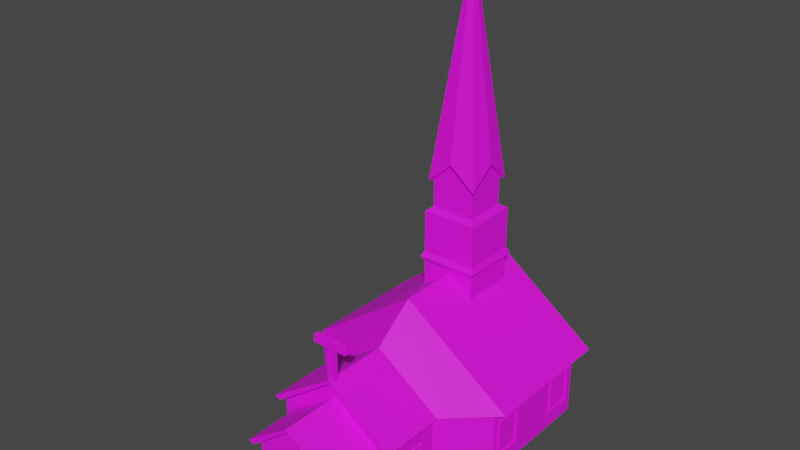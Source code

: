 # Source: church_bake.blend  (saved by Blender 3.0.42; exported with 4.5.12 LTS)
import bpy
from mathutils import Matrix  # noqa: F401  (used for matrix-valued properties, if any)

bpy.ops.wm.read_factory_settings(use_empty=True)
scene = bpy.context.scene
scene.name = 'Scene'

# ---- collections
col_collection = bpy.data.collections.new('Collection'); scene.collection.children.link(col_collection)

# ---- images (referenced by path relative to the original .blend; pixels are not part of the script)
import os
ASSET_DIR = os.environ.get("B2B_ASSET_DIR", "")  # directory of the original .blend (textures are referenced by path, not embedded)
HERE = os.path.dirname(os.path.abspath(__file__))  # packed textures are extracted next to this script under _unpacked/

def load_image(name, relpath, width, height, colorspace="sRGB"):
    """Load a texture the original file referenced (path relative to the .blend, or extracted next to this script)."""
    p = next((c for c in (os.path.join(HERE, relpath), os.path.join(ASSET_DIR, relpath)) if relpath and os.path.exists(c)), "")
    if p:
        img = bpy.data.images.load(p, check_existing=True)
        img.name = name
    else:  # same state as the original file: an image datablock whose file is absent (Cycles renders it pink)
        img = bpy.data.images.new(name, width, height)
        img.source = "FILE"
        img.filepath = "//" + (relpath or name)
    img.colorspace_settings.name = colorspace
    return img
img_untitled = load_image('Untitled', 'textures/Untitled.png', 1024, 1024, 'sRGB')

# ---- materials (node trees are filled in below, after node groups)
mat_texture = bpy.data.materials.new('TEXTURE')
mat_texture.use_transparent_shadow = False

# ---- material node trees
mat_texture.use_nodes = True; mat_texture.node_tree.nodes.clear()
_N = mat_texture.node_tree.nodes; _L = mat_texture.node_tree.links
n0 = _N.new('ShaderNodeOutputMaterial'); n0.name = 'Material Output'; n0.location = (502, 298)
n1 = _N.new('ShaderNodeBsdfPrincipled'); n1.name = 'Principled BSDF'; n1.location = (83, 406)
n1.distribution = 'GGX'
n1.subsurface_method = 'RANDOM_WALK_SKIN'
n1.inputs[2].default_value = 0.7
n1.inputs[3].default_value = 1.45
n1.inputs[27].default_value = (0.0, 0.0, 0.0, 1.0)
n1.inputs[28].default_value = 1.0
n2 = _N.new('ShaderNodeTexImage'); n2.name = 'Image Texture'; n2.location = (-380, 401)
n2.image = img_untitled
_L.new(n1.outputs[0], n0.inputs[0])
_L.new(n2.outputs[0], n1.inputs[0])
n0.is_active_output = True

# ---- world
world_world = bpy.data.worlds.new('World'); scene.world = world_world
world_world.use_nodes = True; world_world.node_tree.nodes.clear()
_N = world_world.node_tree.nodes; _L = world_world.node_tree.links
n0 = _N.new('ShaderNodeOutputWorld'); n0.name = 'World Output'; n0.location = (300, 300)
n1 = _N.new('ShaderNodeBackground'); n1.name = 'Background'; n1.location = (10, 300)
n1.inputs[0].default_value = (0.05088, 0.05088, 0.05088, 1.0)
_L.new(n1.outputs[0], n0.inputs[0])
n0.is_active_output = True
world_world.color = (0.05088, 0.05088, 0.05088)
world_world.use_sun_shadow = False
world_world.sun_shadow_jitter_overblur = 0.0

# ---- meshes
me_cube_006 = bpy.data.meshes.new('Cube.006')
me_cube_006.from_pydata([(-11.66, -7.5, -1.907e-06), (-11.66, -7.5, 8.229), (-11.66, 7.5, -1.907e-06), (-11.66, 7.5, 8.229), (11.66, -7.5, -1.907e-06), (11.66, -7.5, 8.229), (11.66, 7.5, -1.907e-06), (11.66, 7.5, 8.229), (-7.078, -12.09, -1.431e-06), (-7.078, -12.09, 8.229), (7.078, -12.09, 8.229), (7.078, -12.09, -1.431e-06), (0.0, -7.5, 16.84), (0.0, 7.5, 16.84), (0.0, -7.5, 13.29), (0.0, -12.09, 13.29), (4.355, -19.18, -1.431e-06), (-4.355, -19.18, 7.826), (4.355, -19.18, 7.826), (0.0, -19.18, 10.94), (-7.078, -19.18, -1.431e-06), (-7.078, -19.18, 8.229), (7.078, -19.18, 8.229), (7.078, -19.18, -1.431e-06), (0.0, -19.18, 13.29), (4.355, -25.48, 7.826), (-4.355, -25.48, 7.826), (-4.355, -25.48, 0.99), (4.355, -25.48, 0.99), (0.0, -25.48, 10.94), (-6.209, -26.83, 0.99), (6.209, -26.83, 0.99), (-4.355, -19.18, -1.431e-06), (-6.209, -26.83, -1.431e-06), (6.209, -26.83, -1.431e-06), (-11.66, -7.5, 7.07), (-9.384, 7.5, 6.616), (9.335, 7.5, 6.616), (11.66, -7.5, 7.07), (-7.078, -12.09, 6.109), (7.078, -12.09, 6.109), (-7.078, -19.18, 6.109), (7.078, -19.18, 6.109), (-4.355, -19.18, 6.207), (4.355, -19.18, 6.207), (-4.355, -25.48, 6.207), (4.355, -25.48, 6.207), (3.886, 7.5, -1.907e-06), (-3.886, 7.5, -1.907e-06), (-3.886, 7.5, 8.229), (3.886, 7.5, 8.229), (1.452, -25.48, 8.774), (-1.452, -25.48, 8.774), (-1.991, -25.48, 0.99), (1.991, -25.48, 0.99), (-2.07, -26.83, 0.99), (2.07, -26.83, 0.99), (-2.07, -26.83, -1.431e-06), (2.07, -26.83, -1.431e-06), (1.452, -25.48, 7.155), (-1.452, -25.48, 7.155), (-6.089, 7.5, 6.616), (6.16, 7.5, 6.616), (-9.384, 7.5, 2.445), (9.335, 7.5, 2.445), (11.66, -7.5, 1.204), (7.078, -12.09, 1.016), (7.078, -19.18, 0.99), (4.355, -19.18, 0.8908), (4.355, -25.48, 4.367), (-11.66, -7.5, 1.204), (-7.078, -12.09, 0.9497), (-7.078, -19.18, 0.99), (-4.355, -19.18, 0.8908), (-4.355, -25.48, 4.367), (-6.089, 7.5, 2.445), (6.16, 7.5, 2.445), (-1.991, -25.48, 5.004), (1.991, -25.48, 5.004), (-11.66, 2.5, -1.907e-06), (-11.66, -2.5, -1.907e-06), (-11.66, -2.5, 8.229), (-11.66, 2.5, 8.229), (11.66, -2.5, -1.907e-06), (11.66, 2.5, -1.907e-06), (11.66, 2.5, 8.229), (11.66, -2.5, 8.229), (0.0, 2.5, 16.84), (0.0, -2.5, 16.84), (11.66, 2.5, 7.07), (11.66, -2.5, 7.07), (-11.66, -2.5, 7.07), (-11.66, 2.5, 7.07), (-11.66, -2.5, 1.204), (-11.66, 2.5, 1.204), (11.66, 2.5, 1.204), (11.66, -2.5, 1.204), (11.66, -3.555, 2.123), (11.66, -3.555, 6.07), (11.66, -6.495, 6.07), (11.66, -6.495, 2.123), (-11.66, 3.547, 2.142), (-11.66, 3.547, 6.07), (-11.66, 6.339, 6.07), (-11.66, 6.339, 2.142), (-11.66, -6.465, 2.154), (-11.66, -6.465, 6.155), (-11.66, -3.511, 6.155), (-11.66, -3.511, 2.154), (11.66, 6.296, 2.123), (11.66, 6.296, 6.07), (11.66, 3.383, 6.07), (11.66, 3.383, 2.123), (7.078, -14.14, 1.89), (7.078, -14.14, 5.447), (7.078, -17.14, 5.447), (7.078, -17.14, 1.89), (3.886, 7.5, 7.949), (11.66, 7.5, 7.949), (-11.66, 7.5, 7.949), (-3.886, 7.5, 7.949), (-11.66, 7.5, 1.312), (11.66, 7.5, 1.312), (-3.886, 7.5, 1.312), (3.886, 7.5, 1.312), (11.48, 7.344, 0.08474), (0.0, -7.349, 16.72), (-10.03, 7.23, 7.431), (-10.03, 7.23, 1.63), (0.0, -2.5, 16.69), (11.38, 6.866, 1.418), (11.38, 6.866, 6.775), (4.02e-07, -25.48, 8.774), (4.02e-07, -25.48, 7.155), (4.02e-07, -25.48, 5.004), (-2.68e-07, 7.5, 7.949), (-2.68e-07, 7.5, 8.229), (-7.078, -14.14, 1.883), (-7.078, -14.14, 5.454), (-7.078, -17.14, 5.454), (-7.078, -17.14, 1.883), (4.355, -25.48, -1.431e-06), (1.991, -25.48, -1.431e-06), (-1.991, -25.48, -1.431e-06), (-4.355, -25.48, -1.431e-06), (7.078, -17.38, 1.589), (7.078, -17.38, 5.72), (7.078, -13.89, 5.72), (7.078, -13.89, 1.592), (7.302, -14.14, 5.447), (7.302, -14.14, 1.89), (7.302, -17.14, 1.89), (7.302, -17.14, 5.447), (7.302, -13.89, 5.72), (7.302, -17.38, 5.72), (7.302, -17.38, 1.589), (7.302, -13.89, 1.592), (-7.078, -13.85, 5.704), (-7.078, -13.85, 1.593), (-7.078, -17.43, 1.599), (-7.078, -17.43, 5.704), (-7.245, -14.14, 1.883), (-7.245, -14.14, 5.454), (-7.245, -17.14, 5.454), (-7.245, -17.14, 1.883), (-7.245, -13.85, 1.593), (-7.245, -17.43, 1.599), (-7.245, -17.43, 5.704), (-7.245, -13.85, 5.704), (11.66, -3.27, 1.875), (11.66, -3.27, 6.34), (11.66, -6.767, 6.34), (11.66, -6.767, 1.875), (11.87, -3.555, 6.07), (11.87, -3.555, 2.123), (11.87, -6.495, 2.123), (11.87, -6.495, 6.07), (11.87, -3.27, 6.34), (11.87, -6.767, 6.34), (11.87, -6.767, 1.875), (11.87, -3.27, 1.875), (11.66, 6.659, 1.878), (11.66, 6.659, 6.336), (11.66, 3.117, 6.336), (11.66, 3.117, 1.846), (11.87, 6.296, 6.07), (11.87, 6.296, 2.123), (11.87, 3.383, 2.123), (11.87, 3.383, 6.07), (11.87, 6.659, 6.336), (11.87, 3.117, 6.336), (11.87, 3.117, 1.846), (11.87, 6.659, 1.878), (-11.66, -6.697, 1.942), (-11.66, -6.697, 6.36), (-11.66, -3.285, 6.36), (-11.66, -3.285, 1.942), (-11.66, 3.316, 1.935), (-11.66, 3.316, 6.275), (-11.66, 6.595, 6.275), (-11.66, 6.595, 1.959), (-11.87, 3.547, 6.07), (-11.87, 3.547, 2.142), (-11.87, 6.339, 2.142), (-11.87, 6.339, 6.07), (-11.87, 3.316, 6.275), (-11.87, 6.595, 6.275), (-11.87, 6.595, 1.959), (-11.87, -6.465, 2.154), (-11.87, -6.465, 6.155), (-11.87, -3.511, 2.154), (-11.87, -3.511, 6.155), (-11.87, -6.697, 6.36), (-11.87, -3.285, 6.36), (-11.87, -3.285, 1.942), (-11.87, -6.697, 1.942), (-11.87, 3.316, 1.935), (9.66, 7.5, 7.004), (5.841, 7.5, 7.004), (9.66, 7.5, 2.085), (5.841, 7.5, 2.085), (-5.704, 7.5, 6.99), (-9.782, 7.5, 6.99), (-9.782, 7.5, 2.105), (-5.704, 7.5, 2.105), (-9.384, 7.713, 6.616), (-6.089, 7.713, 6.616), (-9.384, 7.713, 2.445), (-6.089, 7.713, 2.445), (-5.704, 7.713, 6.99), (-5.704, 7.713, 2.105), (-9.782, 7.713, 6.99), (-9.782, 7.713, 2.105), (6.16, 7.713, 6.616), (9.335, 7.713, 6.616), (9.335, 7.713, 2.445), (6.16, 7.713, 2.445), (9.66, 7.713, 7.004), (9.66, 7.713, 2.085), (5.841, 7.713, 7.004), (5.841, 7.713, 2.085), (-12.88, 9.073, 7.901), (-12.92, -7.417, 8.03), (12.92, -7.417, 8.03), (12.88, 9.073, 7.901), (0.0, -7.5, 17.26), (0.0, 9.073, 17.26), (-7.82, -12.32, 8.148), (7.82, -12.32, 8.148), (0.0, -12.32, 13.54), (-7.82, -20.03, 8.148), (7.82, -20.03, 8.148), (0.0, -20.03, 13.54), (-12.16, 9.069, 7.668), (-12.26, -7.124, 7.807), (12.26, -7.124, 7.807), (12.16, 9.069, 7.668), (0.0, -7.015, 16.93), (0.0, 9.066, 16.84), (-7.157, -12.04, 7.926), (7.157, -12.04, 7.926), (0.0, -11.87, 13.2), (-7.112, -20.03, 7.908), (7.112, -20.03, 7.908), (0.0, -20.03, 13.12), (2.5, -0.1579, 27.71), (-2.5, -0.1579, 27.71), (2.5, 4.842, 27.71), (-2.5, 4.842, 27.71), (2.5, 2.342, 30.27), (-2.5, 2.342, 30.27), (-2.5, -0.1579, 24.6), (-2.5, 4.842, 24.6), (2.5, -0.1579, 24.6), (2.5, 4.842, 24.6), (0.0, -0.1579, 30.27), (0.0, 4.842, 30.27), (-3.37, 5.901, 23.88), (-3.37, -0.5194, 23.88), (3.05, 5.901, 23.88), (3.05, -0.5194, 23.88), (-3.37, 5.901, 18.98), (-3.37, -0.5194, 18.98), (3.05, 5.901, 18.98), (3.05, -0.5194, 18.98), (-3.37, 5.901, 17.74), (-3.37, -0.5194, 17.74), (3.05, 5.901, 17.74), (3.05, -0.5194, 17.74), (-3.722, -0.8715, 18.31), (3.402, -0.8715, 18.31), (3.402, 6.253, 18.31), (-3.722, 6.253, 18.31), (-3.37, 5.901, 2.024), (-3.37, -0.5194, 2.024), (3.05, 5.901, 2.024), (3.05, -0.5194, 2.024), (3.05, 4.103, 23.25), (3.05, 1.278, 23.25), (3.05, 1.278, 19.61), (3.05, 4.103, 19.61), (-3.37, 1.278, 23.25), (-3.37, 4.103, 23.25), (-3.37, 4.103, 19.61), (-3.37, 1.278, 19.61), (1.278, -0.5194, 23.25), (-1.598, -0.5194, 23.25), (-1.598, -0.5194, 19.61), (1.278, -0.5194, 19.61), (-1.598, 5.901, 23.25), (1.278, 5.901, 23.25), (1.278, 5.901, 19.61), (-1.598, 5.901, 19.61), (-2.5, 1.334, 24.86), (-2.5, 1.334, 27.45), (-2.5, 3.35, 27.45), (-2.5, 3.35, 24.86), (-1.008, 4.842, 24.86), (-1.008, 4.842, 27.45), (1.008, 4.842, 27.45), (1.008, 4.842, 24.86), (2.5, 3.35, 24.86), (2.5, 3.35, 27.45), (2.5, 1.334, 27.45), (2.5, 1.334, 24.86), (1.008, -0.1579, 24.86), (1.008, -0.1579, 27.45), (-1.008, -0.1579, 27.45), (-1.008, -0.1579, 24.86), (0.0, 2.342, 30.27), (2.5, -0.1579, 27.71), (-2.5, -0.1579, 27.71), (2.5, 4.842, 27.71), (-2.5, 4.842, 27.71), (2.5, 2.342, 30.27), (-2.5, 2.342, 30.27), (0.0, -0.1579, 30.27), (0.0, 4.842, 30.27), (1.293e-08, 2.342, 53.09), (-3.091, 2.342, 30.32), (-2.938, -0.5092, 27.77), (2.938, -0.5092, 27.77), (3.091, 2.342, 30.32), (-2.938, 5.193, 27.77), (2.938, 5.193, 27.77), (3.565e-10, 5.367, 30.33), (3.565e-10, -0.6832, 30.33), (-0.4821, -19.62, 13.17), (-0.4821, -19.62, 18.99), (-0.4821, -18.95, 13.17), (-0.4821, -18.95, 18.99), (0.3188, -19.62, 13.17), (0.3188, -19.62, 18.99), (0.3188, -18.95, 13.17), (0.3188, -18.95, 18.99), (-0.4821, -19.62, 17.07), (-0.4821, -19.62, 17.9), (-0.4821, -18.95, 17.9), (-0.4821, -18.95, 17.07), (0.3188, -18.95, 17.9), (0.3188, -18.95, 17.07), (0.3188, -19.62, 17.9), (0.3188, -19.62, 17.07), (-2.19, -19.62, 17.07), (-2.19, -19.62, 17.9), (-2.19, -18.95, 17.9), (-2.19, -18.95, 17.07), (2.027, -18.95, 17.9), (2.027, -18.95, 17.07), (2.027, -19.62, 17.9), (2.027, -19.62, 17.07), (-5.463, -17.33, 7.201), (5.463, -17.33, 7.201), (0.0, -17.33, 11.11), (5.463, -26.18, 7.201), (-5.463, -26.18, 7.201), (0.0, -26.18, 11.11), (-4.746, -17.33, 6.967), (4.746, -17.33, 6.967), (0.0, -17.33, 10.69), (4.746, -26.18, 6.967), (-4.746, -26.18, 6.967), (0.0, -26.18, 10.69)], [(129, 126), (131, 130), (127, 128)], [(92, 82, 3, 119), (90, 86, 5, 38), (38, 5, 10, 40), (117, 50, 7, 118), (70, 0, 8, 71), (81, 1, 12, 88), (85, 7, 13, 87), (13, 136, 49, 3), (10, 15, 24, 22), (71, 8, 20, 72), (1, 9, 15, 14), (10, 5, 14, 15), (73, 27, 74), (40, 10, 22, 42), (15, 9, 21, 24), (43, 17, 21, 41), (68, 28, 141, 16), (17, 19, 24, 21), (19, 18, 22, 24), (29, 132, 51, 25), (59, 46, 25, 51), (44, 18, 25, 46), (68, 28, 31, 67), (67, 31, 34, 23), (27, 73, 72, 30), (53, 27, 30, 55), (55, 30, 33, 57), (30, 72, 20, 33), (68, 44, 46, 69), (78, 69, 46, 59), (18, 44, 42, 22), (73, 43, 41, 72), (17, 43, 45, 26), (9, 39, 41, 21), (1, 35, 39, 9), (65, 38, 40, 66), (74, 77, 60, 45), (134, 78, 59, 133), (31, 56, 58, 34), (54, 53, 55, 56), (28, 54, 56, 31), (45, 60, 52, 26), (119, 3, 49, 120), (135, 136, 50, 117), (27, 53, 77, 74), (2, 121, 123, 48), (79, 94, 121, 2), (83, 96, 65, 4), (4, 65, 66, 11), (47, 124, 122, 6), (11, 66, 67, 23), (54, 28, 69, 78), (68, 69, 28), (44, 68, 67, 42), (43, 73, 74, 45), (35, 70, 71, 39), (6, 122, 95, 84), (84, 95, 96, 83), (0, 70, 93, 80), (80, 93, 94, 79), (93, 91, 92, 94), (95, 89, 90, 96), (5, 86, 88, 12), (86, 85, 87, 88), (3, 82, 87, 13), (82, 81, 88, 87), (118, 7, 85, 89), (89, 85, 86, 90), (35, 1, 81, 91), (91, 81, 82, 92), (98, 97, 174, 173), (99, 98, 173, 176), (171, 172, 179, 178), (169, 170, 177, 180), (200, 197, 216, 207), (104, 103, 204, 203), (196, 193, 215, 214), (107, 106, 209, 211), (103, 102, 201, 204), (105, 108, 210, 208), (101, 104, 203, 202), (106, 105, 208, 209), (110, 109, 186, 185), (111, 110, 185, 188), (183, 184, 191, 190), (181, 182, 189, 192), (147, 146, 154, 153), (145, 148, 156, 155), (113, 116, 151, 150), (116, 115, 152, 151), (137, 138, 162, 161), (140, 137, 161, 164), (159, 160, 167, 166), (157, 158, 165, 168), (217, 218, 117, 118), (221, 222, 119, 120), (222, 223, 121, 119), (219, 217, 118, 122), (224, 221, 120, 123), (218, 220, 124, 117), (223, 224, 123, 121), (220, 219, 122, 124), (120, 49, 136, 135), (77, 134, 133, 60), (7, 50, 136, 13), (14, 5, 12, 1), (60, 133, 59, 51, 132, 52), (19, 17, 26, 29), (19, 29, 25, 18), (132, 29, 26, 52), (16, 23, 67, 68), (54, 142, 141, 28), (144, 27, 53, 143), (73, 27, 144, 32), (20, 32, 73, 72), (16, 141, 142, 143, 144, 32), (8, 11, 23, 16, 32, 20), (11, 8, 0, 4), (80, 79, 2, 48, 47, 6, 84, 83, 4, 0), (20, 32, 144, 33), (33, 144, 143, 57), (143, 53, 54, 142), (58, 142, 141, 34), (34, 141, 16, 23), (77, 53, 54, 78, 134), (117, 124, 47, 48, 123, 120, 135), (56, 55, 57, 58), (142, 58, 57, 143), (40, 42, 146, 147), (42, 67, 145, 146), (67, 66, 148, 145), (113, 114, 115, 116), (66, 40, 147, 148), (156, 153, 149, 150), (153, 154, 152, 149), (154, 155, 151, 152), (155, 156, 150, 151), (115, 114, 149, 152), (114, 113, 150, 149), (146, 145, 155, 154), (148, 147, 153, 156), (138, 137, 140, 139), (41, 39, 157, 160), (72, 41, 160, 159), (71, 72, 159, 158), (39, 71, 158, 157), (168, 165, 161, 162), (165, 166, 164, 161), (166, 167, 163, 164), (167, 168, 162, 163), (158, 159, 166, 165), (160, 157, 168, 167), (139, 140, 164, 163), (138, 139, 163, 162), (101, 102, 103, 104), (105, 106, 107, 108), (97, 98, 99, 100), (109, 110, 111, 112), (65, 96, 169, 172), (38, 65, 172, 171), (90, 38, 171, 170), (96, 90, 170, 169), (180, 177, 173, 174), (177, 178, 176, 173), (178, 179, 175, 176), (179, 180, 174, 175), (170, 171, 178, 177), (100, 99, 176, 175), (172, 169, 180, 179), (97, 100, 175, 174), (95, 122, 181, 184), (89, 95, 184, 183), (118, 89, 183, 182), (122, 118, 182, 181), (192, 189, 185, 186), (189, 190, 188, 185), (190, 191, 187, 188), (191, 192, 186, 187), (182, 183, 190, 189), (112, 111, 188, 187), (184, 181, 192, 191), (109, 112, 187, 186), (93, 70, 193, 196), (91, 93, 196, 195), (35, 91, 195, 194), (70, 35, 194, 193), (121, 94, 197, 200), (119, 121, 200, 199), (92, 119, 199, 198), (94, 92, 198, 197), (216, 205, 201, 202), (205, 206, 204, 201), (206, 207, 203, 204), (207, 216, 202, 203), (215, 212, 209, 208), (212, 213, 211, 209), (213, 214, 210, 211), (214, 215, 208, 210), (108, 107, 211, 210), (195, 196, 214, 213), (199, 200, 207, 206), (194, 195, 213, 212), (198, 199, 206, 205), (193, 194, 212, 215), (197, 198, 205, 216), (102, 101, 202, 201), (37, 62, 233, 234), (220, 218, 239, 240), (218, 217, 237, 239), (64, 37, 234, 235), (223, 222, 231, 232), (63, 75, 228, 227), (61, 36, 225, 226), (221, 224, 230, 229), (37, 64, 76, 62), (61, 75, 63, 36), (227, 228, 230, 232), (228, 226, 229, 230), (225, 227, 232, 231), (226, 225, 231, 229), (75, 61, 226, 228), (224, 223, 232, 230), (36, 63, 227, 225), (222, 221, 229, 231), (236, 235, 238, 240), (233, 236, 240, 239), (235, 234, 237, 238), (234, 233, 239, 237), (217, 219, 238, 237), (76, 64, 235, 236), (219, 220, 240, 238), (62, 76, 236, 233), (241, 242, 245, 246), (243, 244, 246, 245), (248, 243, 245, 249), (245, 242, 247, 249), (248, 249, 252, 251), (249, 247, 250, 252), (253, 258, 257, 254), (255, 257, 258, 256), (260, 261, 257, 255), (257, 261, 259, 254), (260, 263, 264, 261), (261, 264, 262, 259), (246, 244, 256, 258), (241, 246, 258, 253), (244, 243, 255, 256), (242, 241, 253, 254), (243, 248, 260, 255), (247, 242, 254, 259), (252, 250, 262, 264), (251, 252, 264, 263), (248, 251, 263, 260), (250, 247, 259, 262), (268, 266, 270), (329, 276, 268), (265, 267, 269), (272, 274, 279, 277), (267, 268, 276), (267, 276, 329), (266, 265, 275), (271, 272, 277, 278), (274, 273, 280, 279), (273, 271, 278, 280), (290, 289, 286, 288), (288, 286, 294, 296), (292, 291, 287, 285), (291, 290, 288, 287), (289, 292, 285, 286), (282, 281, 292, 289), (283, 284, 290, 291), (281, 283, 291, 292), (284, 282, 289, 290), (293, 295, 296, 294), (285, 287, 295, 293), (287, 288, 296, 295), (286, 285, 293, 294), (279, 280, 298, 297), (280, 284, 299, 298), (284, 283, 300, 299), (283, 279, 297, 300), (278, 277, 302, 301), (277, 281, 303, 302), (281, 282, 304, 303), (282, 278, 301, 304), (280, 278, 306, 305), (278, 282, 307, 306), (282, 284, 308, 307), (284, 280, 305, 308), (277, 279, 310, 309), (279, 283, 311, 310), (283, 281, 312, 311), (281, 277, 309, 312), (297, 298, 299, 300), (301, 302, 303, 304), (305, 306, 307, 308), (309, 310, 311, 312), (271, 266, 314, 313), (266, 268, 315, 314), (268, 272, 316, 315), (272, 271, 313, 316), (272, 268, 318, 317), (268, 267, 319, 318), (267, 274, 320, 319), (274, 272, 317, 320), (274, 267, 322, 321), (267, 265, 323, 322), (265, 273, 324, 323), (273, 274, 321, 324), (273, 265, 326, 325), (265, 266, 327, 326), (266, 271, 328, 327), (271, 273, 325, 328), (313, 314, 315, 316), (317, 318, 319, 320), (321, 322, 323, 324), (325, 326, 327, 328), (329, 270, 266), (329, 275, 265), (269, 329, 265), (269, 267, 329), (270, 329, 268), (275, 329, 266), (338, 333, 337), (332, 338, 337), (338, 331, 335), (338, 330, 336), (334, 330, 338), (334, 338, 332), (335, 333, 338), (336, 331, 338), (338, 345, 343), (344, 345, 338), (338, 339, 340), (338, 346, 341), (342, 338, 341), (342, 344, 338), (339, 338, 343), (346, 338, 340), (336, 330, 341, 346), (331, 336, 346, 340), (334, 332, 344, 342), (330, 334, 342, 341), (337, 333, 343, 345), (332, 337, 345, 344), (333, 335, 339, 343), (335, 331, 340, 339), (356, 348, 350, 357), (357, 350, 354, 359), (359, 354, 352, 361), (361, 352, 348, 356), (349, 353, 351, 347), (354, 350, 348, 352), (351, 362, 355, 347), (362, 361, 356, 355), (353, 360, 362, 351), (359, 361, 369, 367), (349, 358, 360, 353), (358, 357, 359, 360), (347, 355, 358, 349), (356, 357, 365, 364), (368, 367, 369, 370), (363, 364, 365, 366), (361, 362, 370, 369), (360, 359, 367, 368), (358, 355, 363, 366), (357, 358, 366, 365), (355, 356, 364, 363), (362, 360, 368, 370), (373, 371, 375, 376), (372, 373, 376, 374), (379, 382, 381, 377), (378, 380, 382, 379), (376, 375, 381, 382), (374, 376, 382, 380), (375, 371, 377, 381), (372, 374, 380, 378), (371, 373, 379, 377), (373, 372, 378, 379)])
_k = set([(241, 242), (241, 246), (242, 247), (247, 250), (250, 252)])
me_cube_006.attributes.new('sharp_edge', 'BOOLEAN', 'EDGE').data.foreach_set('value', [ (min(e.vertices), max(e.vertices)) in _k for e in me_cube_006.edges])
_uv = me_cube_006.uv_layers.new(name='UVMap')
_uv.uv.foreach_set('vector', [0.9417, 0.7112, 0.9535, 0.711, 0.9563, 0.7632, 0.9534, 0.7634, 0.9454, 0.106, 0.9571, 0.1063, 0.9548, 0.1574, 0.943, 0.1569, 0.7214, 0.8157, 0.7327, 0.8158, 0.7321, 0.8786, 0.7118, 0.8788, 0.7219, 0.08196, 0.7191, 0.08194, 0.719, 0.002601, 0.7219, 0.002595, 0.8843, 0.2962, 0.8726, 0.2965, 0.8714, 0.2337, 0.8807, 0.2337, 0.6651, 0.3195, 0.7124, 0.3195, 0.7124, 0.4565, 0.6651, 0.4565, 0.6179, 0.5935, 0.5706, 0.5935, 0.5706, 0.4565, 0.6179, 0.4565, 0.6345, 0.1195, 0.7186, 0.1193, 0.7188, 0.1564, 0.7198, 0.2347, 0.7658, 0.5218, 0.7658, 0.4395, 0.8328, 0.4395, 0.8328, 0.5218, 0.8807, 0.2337, 0.8714, 0.2337, 0.8725, 0.1626, 0.8824, 0.1627, 0.7176, 0.3195, 0.7658, 0.3573, 0.7658, 0.4395, 0.7224, 0.4395, 0.7658, 0.5218, 0.7176, 0.5595, 0.7224, 0.4395, 0.7658, 0.4395, 0.8662, 0.2349, 0.8067, 0.2339, 0.8067, 0.202, 0.7118, 0.8788, 0.7321, 0.8786, 0.7327, 0.9451, 0.7128, 0.9453, 0.7658, 0.4395, 0.7658, 0.3573, 0.8328, 0.3573, 0.8328, 0.4395, 0.1107, 0.7868, 0.1107, 0.7715, 0.1364, 0.7677, 0.1364, 0.7877, 0.2398, 0.6588, 0.2388, 0.5992, 0.2482, 0.5992, 0.2482, 0.6588, 0.1107, 0.7715, 0.06949, 0.7421, 0.06949, 0.7199, 0.1364, 0.7677, 0.06949, 0.7421, 0.02833, 0.7715, 0.002595, 0.7677, 0.06949, 0.7199, 0.4468, 0.8673, 0.4468, 0.8878, 0.4331, 0.8878, 0.4057, 0.8967, 0.4331, 0.9031, 0.4057, 0.912, 0.4057, 0.8967, 0.4331, 0.8878, 0.8662, 0.05284, 0.8662, 0.06814, 0.8067, 0.06814, 0.8067, 0.05284, 0.2285, 0.6876, 0.1772, 0.7267, 0.1617, 0.7149, 0.2116, 0.6654, 0.2116, 0.6654, 0.1617, 0.7149, 0.1522, 0.7118, 0.203, 0.6571, 0.1812, 0.8184, 0.2285, 0.847, 0.2161, 0.8675, 0.1687, 0.8301, 0.1807, 0.7947, 0.1812, 0.8184, 0.1687, 0.8301, 0.1671, 0.7961, 0.1671, 0.7961, 0.1687, 0.8301, 0.1612, 0.8344, 0.1565, 0.7969, 0.1687, 0.8301, 0.2161, 0.8675, 0.211, 0.8739, 0.1612, 0.8344, 0.8662, 0.002595, 0.8662, 0.05284, 0.8067, 0.05284, 0.8067, 0.03545, 0.428, 0.9234, 0.4057, 0.9294, 0.4057, 0.912, 0.4331, 0.9031, 0.02833, 0.7715, 0.02833, 0.7868, 0.002595, 0.7877, 0.002595, 0.7677, 0.1107, 0.837, 0.1107, 0.7868, 0.1364, 0.7877, 0.1364, 0.8361, 0.8662, 0.1693, 0.8662, 0.1846, 0.8067, 0.1846, 0.8067, 0.1693, 0.9508, 0.2321, 0.9307, 0.232, 0.9322, 0.1658, 0.952, 0.1661, 0.952, 0.2944, 0.9408, 0.2946, 0.9307, 0.232, 0.9508, 0.2321, 0.6642, 0.8147, 0.7214, 0.8157, 0.7118, 0.8788, 0.662, 0.878, 0.488, 0.9294, 0.4656, 0.9234, 0.4606, 0.9031, 0.488, 0.912, 0.4468, 0.9234, 0.428, 0.9234, 0.4331, 0.9031, 0.4468, 0.9031, 0.1617, 0.7149, 0.1642, 0.7528, 0.1541, 0.7534, 0.1522, 0.7118, 0.1787, 0.7528, 0.1807, 0.7947, 0.1671, 0.7961, 0.1642, 0.7528, 0.1772, 0.7267, 0.1787, 0.7528, 0.1642, 0.7528, 0.1617, 0.7149, 0.488, 0.912, 0.4606, 0.9031, 0.4606, 0.8878, 0.488, 0.8967, 0.7226, 0.2347, 0.7198, 0.2347, 0.7188, 0.1564, 0.7215, 0.1564, 0.7213, 0.1193, 0.7186, 0.1193, 0.7191, 0.08194, 0.7219, 0.08196, 0.488, 0.9614, 0.4656, 0.9614, 0.4656, 0.9234, 0.488, 0.9294, 0.8015, 0.2284, 0.7893, 0.2296, 0.7825, 0.157, 0.7948, 0.1565, 0.8747, 0.7108, 0.8867, 0.7109, 0.8864, 0.7608, 0.8734, 0.7605, 0.8772, 0.1065, 0.8887, 0.1062, 0.8904, 0.1525, 0.8792, 0.153, 0.6524, 0.8146, 0.6642, 0.8147, 0.662, 0.878, 0.6519, 0.8781, 0.7952, 0.08372, 0.7829, 0.08315, 0.7893, 0.01066, 0.8015, 0.01172, 0.6519, 0.8781, 0.662, 0.878, 0.6632, 0.9492, 0.6532, 0.9493, 0.428, 0.9614, 0.4057, 0.9614, 0.4057, 0.9294, 0.428, 0.9234, 0.8662, 0.002595, 0.8067, 0.03545, 0.8067, 0.003532, 0.02833, 0.7868, 0.02833, 0.837, 0.002595, 0.8361, 0.002595, 0.7877, 0.8662, 0.1846, 0.8662, 0.2349, 0.8067, 0.202, 0.8067, 0.1846, 0.9408, 0.2946, 0.8843, 0.2962, 0.8807, 0.2337, 0.9307, 0.232, 0.8714, 0.006381, 0.8848, 0.005187, 0.888, 0.05685, 0.8758, 0.05752, 0.8758, 0.05752, 0.888, 0.05685, 0.8887, 0.1062, 0.8772, 0.1065, 0.8728, 0.6084, 0.8856, 0.608, 0.887, 0.6617, 0.8747, 0.6618, 0.8747, 0.6618, 0.887, 0.6617, 0.8867, 0.7109, 0.8747, 0.7108, 0.887, 0.6617, 0.9422, 0.6619, 0.9417, 0.7112, 0.8867, 0.7109, 0.888, 0.05685, 0.945, 0.05618, 0.9454, 0.106, 0.8887, 0.1062, 0.7124, 0.5935, 0.6651, 0.5935, 0.6651, 0.4565, 0.7124, 0.4565, 0.6651, 0.5935, 0.6179, 0.5935, 0.6179, 0.4565, 0.6651, 0.4565, 0.5706, 0.3195, 0.6179, 0.3195, 0.6179, 0.4565, 0.5706, 0.4565, 0.6179, 0.3195, 0.6651, 0.3195, 0.6651, 0.4565, 0.6179, 0.4565, 0.9541, 0.002595, 0.9571, 0.0026, 0.957, 0.05607, 0.945, 0.05618, 0.945, 0.05618, 0.957, 0.05607, 0.9571, 0.1063, 0.9454, 0.106, 0.9452, 0.6136, 0.9563, 0.6143, 0.9535, 0.6622, 0.9422, 0.6619, 0.9422, 0.6619, 0.9535, 0.6622, 0.9535, 0.711, 0.9417, 0.7112, 0.931, 0.1209, 0.9019, 0.1187, 0.8998, 0.117, 0.9327, 0.1189, 0.9301, 0.1435, 0.931, 0.1209, 0.9327, 0.1189, 0.9322, 0.1451, 0.937, 0.1499, 0.8955, 0.1472, 0.8973, 0.145, 0.9345, 0.148, 0.8949, 0.1127, 0.9379, 0.1135, 0.9359, 0.1158, 0.8973, 0.1146, 0.8929, 0.7529, 0.8925, 0.7176, 0.8952, 0.7195, 0.8948, 0.7504, 0.8986, 0.7461, 0.9288, 0.7474, 0.931, 0.749, 0.8969, 0.7482, 0.8937, 0.6543, 0.8934, 0.6168, 0.8961, 0.6188, 0.8956, 0.6519, 0.9308, 0.6501, 0.932, 0.6265, 0.9338, 0.6244, 0.9329, 0.6519, 0.9288, 0.7474, 0.9297, 0.725, 0.9314, 0.7229, 0.931, 0.749, 0.9008, 0.6235, 0.8995, 0.6476, 0.8977, 0.6496, 0.8986, 0.6218, 0.8992, 0.7236, 0.8986, 0.7461, 0.8969, 0.7482, 0.897, 0.7219, 0.932, 0.6265, 0.9008, 0.6235, 0.8986, 0.6218, 0.9338, 0.6244, 0.9304, 0.02086, 0.8991, 0.01955, 0.8967, 0.01785, 0.932, 0.01871, 0.931, 0.04493, 0.9304, 0.02086, 0.932, 0.01871, 0.9334, 0.04661, 0.9381, 0.05038, 0.8931, 0.05158, 0.895, 0.04903, 0.9354, 0.04858, 0.891, 0.01274, 0.9372, 0.01187, 0.9353, 0.01446, 0.8938, 0.0146, 0.7085, 0.895, 0.7094, 0.9303, 0.7067, 0.9284, 0.7066, 0.8975, 0.6686, 0.9314, 0.6674, 0.8946, 0.6701, 0.8965, 0.6705, 0.9288, 0.6751, 0.9008, 0.6756, 0.9237, 0.6739, 0.9259, 0.6728, 0.8992, 0.6756, 0.9237, 0.7025, 0.9249, 0.7048, 0.9266, 0.6739, 0.9259, 0.8937, 0.2099, 0.9221, 0.2122, 0.9239, 0.2136, 0.8923, 0.2115, 0.8939, 0.1853, 0.8937, 0.2099, 0.8923, 0.2115, 0.8921, 0.1839, 0.8875, 0.1792, 0.9281, 0.1812, 0.9266, 0.1831, 0.8895, 0.1807, 0.9277, 0.2173, 0.8873, 0.2167, 0.8888, 0.2148, 0.9257, 0.2158, 0.7311, 0.02311, 0.7303, 0.06418, 0.7219, 0.08196, 0.7219, 0.002595, 0.7301, 0.1725, 0.7318, 0.2156, 0.7226, 0.2347, 0.7215, 0.1564, 0.7318, 0.2156, 0.7805, 0.2134, 0.7893, 0.2296, 0.7226, 0.2347, 0.7805, 0.02801, 0.7311, 0.02311, 0.7219, 0.002595, 0.7893, 0.01066, 0.7773, 0.1722, 0.7301, 0.1725, 0.7215, 0.1564, 0.7825, 0.157, 0.7303, 0.06418, 0.778, 0.06689, 0.7829, 0.08315, 0.7219, 0.08196, 0.7805, 0.2134, 0.7773, 0.1722, 0.7825, 0.157, 0.7893, 0.2296, 0.778, 0.06689, 0.7805, 0.02801, 0.7893, 0.01066, 0.7829, 0.08315, 0.7215, 0.1564, 0.7188, 0.1564, 0.7186, 0.1193, 0.7213, 0.1193, 0.4656, 0.9234, 0.4468, 0.9234, 0.4468, 0.9031, 0.4606, 0.9031, 0.719, 0.002601, 0.7191, 0.08194, 0.7186, 0.1193, 0.6345, 0.1195, 0.1858, 0.5417, 0.2336, 0.6519, 0.1522, 0.5417, 0.2336, 0.4316, 0.4606, 0.9031, 0.4468, 0.9031, 0.4331, 0.9031, 0.4331, 0.8878, 0.4468, 0.8878, 0.4606, 0.8878, 0.8662, 0.1187, 0.8662, 0.1693, 0.8067, 0.1693, 0.8067, 0.1187, 0.8662, 0.1187, 0.8067, 0.1187, 0.8067, 0.06814, 0.8662, 0.06814, 0.4468, 0.8878, 0.4468, 0.8673, 0.488, 0.8967, 0.4606, 0.8878, 0.2482, 0.6588, 0.2482, 0.6845, 0.2388, 0.6845, 0.2398, 0.6588, 0.2388, 0.5768, 0.2482, 0.5768, 0.2482, 0.5992, 0.2388, 0.5992, 0.2482, 0.5169, 0.2388, 0.5169, 0.2388, 0.5392, 0.2482, 0.5392, 0.2398, 0.4573, 0.2388, 0.5169, 0.2482, 0.5169, 0.2482, 0.4573, 0.2482, 0.4316, 0.2482, 0.4573, 0.2398, 0.4573, 0.2388, 0.4316, 0.3283, 0.06217, 0.3283, 0.002595, 0.3507, 0.002595, 0.3883, 0.002595, 0.4106, 0.002595, 0.4106, 0.06217, 0.4364, 0.1292, 0.3026, 0.1292, 0.3026, 0.06217, 0.3283, 0.06217, 0.4106, 0.06217, 0.4364, 0.06217, 0.3026, 0.1292, 0.4364, 0.1292, 0.4797, 0.1726, 0.2593, 0.1726, 0.4797, 0.2198, 0.4797, 0.2671, 0.4797, 0.3143, 0.4062, 0.3143, 0.3328, 0.3143, 0.2593, 0.3143, 0.2593, 0.2671, 0.2593, 0.2198, 0.2593, 0.1726, 0.4797, 0.1726, 0.8728, 0.9024, 0.8728, 0.8766, 0.9324, 0.8766, 0.945, 0.8941, 0.945, 0.8941, 0.9324, 0.8766, 0.9324, 0.8543, 0.945, 0.855, 0.2482, 0.5392, 0.2388, 0.5392, 0.2388, 0.5768, 0.2482, 0.5768, 0.945, 0.8159, 0.9324, 0.8166, 0.9324, 0.7943, 0.945, 0.7768, 0.945, 0.7768, 0.9324, 0.7943, 0.8728, 0.7943, 0.8728, 0.7686, 0.4656, 0.9234, 0.4656, 0.9614, 0.428, 0.9614, 0.428, 0.9234, 0.4468, 0.9234, 0.7219, 0.08196, 0.7829, 0.08315, 0.7952, 0.08372, 0.7948, 0.1565, 0.7825, 0.157, 0.7215, 0.1564, 0.7213, 0.1193, 0.1642, 0.7528, 0.1671, 0.7961, 0.1565, 0.7969, 0.1541, 0.7534, 0.9324, 0.8166, 0.945, 0.8159, 0.945, 0.855, 0.9324, 0.8543, 0.7118, 0.8788, 0.7128, 0.9453, 0.7094, 0.9303, 0.7085, 0.895, 0.7128, 0.9453, 0.6632, 0.9492, 0.6686, 0.9314, 0.7094, 0.9303, 0.6632, 0.9492, 0.662, 0.878, 0.6674, 0.8946, 0.6686, 0.9314, 0.6751, 0.9008, 0.7022, 0.9018, 0.7025, 0.9249, 0.6756, 0.9237, 0.662, 0.878, 0.7118, 0.8788, 0.7085, 0.895, 0.6674, 0.8946, 0.6701, 0.8965, 0.7066, 0.8975, 0.7038, 0.8996, 0.6728, 0.8992, 0.7066, 0.8975, 0.7067, 0.9284, 0.7048, 0.9266, 0.7038, 0.8996, 0.7067, 0.9284, 0.6705, 0.9288, 0.6739, 0.9259, 0.7048, 0.9266, 0.6705, 0.9288, 0.6701, 0.8965, 0.6728, 0.8992, 0.6739, 0.9259, 0.7025, 0.9249, 0.7022, 0.9018, 0.7038, 0.8996, 0.7048, 0.9266, 0.7022, 0.9018, 0.6751, 0.9008, 0.6728, 0.8992, 0.7038, 0.8996, 0.7094, 0.9303, 0.6686, 0.9314, 0.6705, 0.9288, 0.7067, 0.9284, 0.6674, 0.8946, 0.7085, 0.895, 0.7066, 0.8975, 0.6701, 0.8965, 0.9221, 0.2122, 0.8937, 0.2099, 0.8939, 0.1853, 0.9225, 0.1872, 0.9322, 0.1658, 0.9307, 0.232, 0.9277, 0.2173, 0.9281, 0.1812, 0.8824, 0.1627, 0.9322, 0.1658, 0.9281, 0.1812, 0.8875, 0.1792, 0.8807, 0.2337, 0.8824, 0.1627, 0.8875, 0.1792, 0.8873, 0.2167, 0.9307, 0.232, 0.8807, 0.2337, 0.8873, 0.2167, 0.9277, 0.2173, 0.9257, 0.2158, 0.8888, 0.2148, 0.8923, 0.2115, 0.9239, 0.2136, 0.8888, 0.2148, 0.8895, 0.1807, 0.8921, 0.1839, 0.8923, 0.2115, 0.8895, 0.1807, 0.9266, 0.1831, 0.9239, 0.1856, 0.8921, 0.1839, 0.9266, 0.1831, 0.9257, 0.2158, 0.9239, 0.2136, 0.9239, 0.1856, 0.8873, 0.2167, 0.8875, 0.1792, 0.8895, 0.1807, 0.8888, 0.2148, 0.9281, 0.1812, 0.9277, 0.2173, 0.9257, 0.2158, 0.9266, 0.1831, 0.9225, 0.1872, 0.8939, 0.1853, 0.8921, 0.1839, 0.9239, 0.1856, 0.9221, 0.2122, 0.9225, 0.1872, 0.9239, 0.1856, 0.9239, 0.2136, 0.8992, 0.7236, 0.9297, 0.725, 0.9288, 0.7474, 0.8986, 0.7461, 0.9008, 0.6235, 0.932, 0.6265, 0.9308, 0.6501, 0.8995, 0.6476, 0.9019, 0.1187, 0.931, 0.1209, 0.9301, 0.1435, 0.9008, 0.1413, 0.8991, 0.01955, 0.9304, 0.02086, 0.931, 0.04493, 0.8992, 0.04395, 0.8904, 0.1525, 0.8887, 0.1062, 0.8949, 0.1127, 0.8955, 0.1472, 0.943, 0.1569, 0.8904, 0.1525, 0.8955, 0.1472, 0.937, 0.1499, 0.9454, 0.106, 0.943, 0.1569, 0.937, 0.1499, 0.9379, 0.1135, 0.8887, 0.1062, 0.9454, 0.106, 0.9379, 0.1135, 0.8949, 0.1127, 0.8973, 0.1146, 0.9359, 0.1158, 0.9327, 0.1189, 0.8998, 0.117, 0.9359, 0.1158, 0.9345, 0.148, 0.9322, 0.1451, 0.9327, 0.1189, 0.9345, 0.148, 0.8973, 0.145, 0.8991, 0.1432, 0.9322, 0.1451, 0.8973, 0.145, 0.8973, 0.1146, 0.8998, 0.117, 0.8991, 0.1432, 0.9379, 0.1135, 0.937, 0.1499, 0.9345, 0.148, 0.9359, 0.1158, 0.9008, 0.1413, 0.9301, 0.1435, 0.9322, 0.1451, 0.8991, 0.1432, 0.8955, 0.1472, 0.8949, 0.1127, 0.8973, 0.1146, 0.8973, 0.145, 0.9019, 0.1187, 0.9008, 0.1413, 0.8991, 0.1432, 0.8998, 0.117, 0.888, 0.05685, 0.8848, 0.005187, 0.891, 0.01274, 0.8931, 0.05158, 0.945, 0.05618, 0.888, 0.05685, 0.8931, 0.05158, 0.9381, 0.05038, 0.9541, 0.002595, 0.945, 0.05618, 0.9381, 0.05038, 0.9372, 0.01187, 0.8848, 0.005187, 0.9541, 0.002595, 0.9372, 0.01187, 0.891, 0.01274, 0.8938, 0.0146, 0.9353, 0.01446, 0.932, 0.01871, 0.8967, 0.01785, 0.9353, 0.01446, 0.9354, 0.04858, 0.9334, 0.04661, 0.932, 0.01871, 0.9354, 0.04858, 0.895, 0.04903, 0.8975, 0.04616, 0.9334, 0.04661, 0.895, 0.04903, 0.8938, 0.0146, 0.8967, 0.01785, 0.8975, 0.04616, 0.9372, 0.01187, 0.9381, 0.05038, 0.9354, 0.04858, 0.9353, 0.01446, 0.8992, 0.04395, 0.931, 0.04493, 0.9334, 0.04661, 0.8975, 0.04616, 0.8931, 0.05158, 0.891, 0.01274, 0.8938, 0.0146, 0.895, 0.04903, 0.8991, 0.01955, 0.8992, 0.04395, 0.8975, 0.04616, 0.8967, 0.01785, 0.887, 0.6617, 0.8856, 0.608, 0.8934, 0.6168, 0.8937, 0.6543, 0.9422, 0.6619, 0.887, 0.6617, 0.8937, 0.6543, 0.9368, 0.6555, 0.9452, 0.6136, 0.9422, 0.6619, 0.9368, 0.6555, 0.9381, 0.6202, 0.8856, 0.608, 0.9452, 0.6136, 0.9381, 0.6202, 0.8934, 0.6168, 0.8864, 0.7608, 0.8867, 0.7109, 0.8925, 0.7176, 0.8929, 0.7529, 0.9534, 0.7634, 0.8864, 0.7608, 0.8929, 0.7529, 0.9362, 0.7539, 0.9417, 0.7112, 0.9534, 0.7634, 0.9362, 0.7539, 0.9348, 0.7189, 0.8867, 0.7109, 0.9417, 0.7112, 0.9348, 0.7189, 0.8925, 0.7176, 0.8952, 0.7195, 0.9329, 0.7213, 0.9314, 0.7229, 0.897, 0.7219, 0.9329, 0.7213, 0.9335, 0.752, 0.931, 0.749, 0.9314, 0.7229, 0.9335, 0.752, 0.8948, 0.7504, 0.8969, 0.7482, 0.931, 0.749, 0.8948, 0.7504, 0.8952, 0.7195, 0.897, 0.7219, 0.8969, 0.7482, 0.8961, 0.6188, 0.9361, 0.6225, 0.9338, 0.6244, 0.8986, 0.6218, 0.9361, 0.6225, 0.9344, 0.6536, 0.9329, 0.6519, 0.9338, 0.6244, 0.9344, 0.6536, 0.8956, 0.6519, 0.8977, 0.6496, 0.9329, 0.6519, 0.8956, 0.6519, 0.8961, 0.6188, 0.8986, 0.6218, 0.8977, 0.6496, 0.8995, 0.6476, 0.9308, 0.6501, 0.9329, 0.6519, 0.8977, 0.6496, 0.9368, 0.6555, 0.8937, 0.6543, 0.8956, 0.6519, 0.9344, 0.6536, 0.9362, 0.7539, 0.8929, 0.7529, 0.8948, 0.7504, 0.9335, 0.752, 0.9381, 0.6202, 0.9368, 0.6555, 0.9344, 0.6536, 0.9361, 0.6225, 0.9348, 0.7189, 0.9362, 0.7539, 0.9335, 0.752, 0.9329, 0.7213, 0.8934, 0.6168, 0.9381, 0.6202, 0.9361, 0.6225, 0.8961, 0.6188, 0.8925, 0.7176, 0.9348, 0.7189, 0.9329, 0.7213, 0.8952, 0.7195, 0.9297, 0.725, 0.8992, 0.7236, 0.897, 0.7219, 0.9314, 0.7229, 0.7401, 0.03134, 0.7379, 0.05674, 0.736, 0.05877, 0.738, 0.02952, 0.778, 0.06689, 0.7303, 0.06418, 0.7323, 0.06186, 0.7756, 0.06491, 0.7303, 0.06418, 0.7311, 0.02311, 0.7337, 0.02523, 0.7323, 0.06186, 0.7727, 0.0349, 0.7401, 0.03134, 0.738, 0.02952, 0.7746, 0.03288, 0.7805, 0.2134, 0.7318, 0.2156, 0.7336, 0.213, 0.7779, 0.2117, 0.7719, 0.2067, 0.7715, 0.1797, 0.7732, 0.1775, 0.7742, 0.2083, 0.7386, 0.1798, 0.7395, 0.2061, 0.7379, 0.2083, 0.7363, 0.1782, 0.7301, 0.1725, 0.7773, 0.1722, 0.7756, 0.1746, 0.7328, 0.1743, 0.7401, 0.03134, 0.7727, 0.0349, 0.771, 0.06053, 0.7379, 0.05674, 0.7386, 0.1798, 0.7715, 0.1797, 0.7719, 0.2067, 0.7395, 0.2061, 0.7742, 0.2083, 0.7732, 0.1775, 0.7756, 0.1746, 0.7779, 0.2117, 0.7732, 0.1775, 0.7363, 0.1782, 0.7328, 0.1743, 0.7756, 0.1746, 0.7379, 0.2083, 0.7742, 0.2083, 0.7779, 0.2117, 0.7336, 0.213, 0.7363, 0.1782, 0.7379, 0.2083, 0.7336, 0.213, 0.7328, 0.1743, 0.7715, 0.1797, 0.7386, 0.1798, 0.7363, 0.1782, 0.7732, 0.1775, 0.7773, 0.1722, 0.7805, 0.2134, 0.7779, 0.2117, 0.7756, 0.1746, 0.7395, 0.2061, 0.7719, 0.2067, 0.7742, 0.2083, 0.7379, 0.2083, 0.7318, 0.2156, 0.7301, 0.1725, 0.7328, 0.1743, 0.7336, 0.213, 0.7731, 0.06238, 0.7746, 0.03288, 0.7785, 0.03032, 0.7756, 0.06491, 0.736, 0.05877, 0.7731, 0.06238, 0.7756, 0.06491, 0.7323, 0.06186, 0.7746, 0.03288, 0.738, 0.02952, 0.7337, 0.02523, 0.7785, 0.03032, 0.738, 0.02952, 0.736, 0.05877, 0.7323, 0.06186, 0.7337, 0.02523, 0.7311, 0.02311, 0.7805, 0.02801, 0.7785, 0.03032, 0.7337, 0.02523, 0.771, 0.06053, 0.7727, 0.0349, 0.7746, 0.03288, 0.7731, 0.06238, 0.7805, 0.02801, 0.778, 0.06689, 0.7756, 0.06491, 0.7785, 0.03032, 0.7379, 0.05674, 0.771, 0.06053, 0.7731, 0.06238, 0.736, 0.05877, 0.415, 0.6028, 0.4154, 0.4469, 0.5654, 0.4462, 0.5654, 0.6028, 0.2597, 0.4754, 0.2593, 0.3195, 0.4098, 0.3195, 0.4098, 0.4762, 0.2995, 0.5291, 0.2597, 0.4754, 0.4098, 0.4762, 0.3893, 0.5299, 0.5654, 0.4462, 0.4154, 0.4469, 0.4552, 0.3933, 0.545, 0.3924, 0.2995, 0.5291, 0.3893, 0.5299, 0.3886, 0.6028, 0.2988, 0.6019, 0.545, 0.3924, 0.4552, 0.3933, 0.4545, 0.3204, 0.5443, 0.3195, 0.1471, 0.7147, 0.003084, 0.7146, 0.002595, 0.5626, 0.1471, 0.5616, 0.6293, 0.1556, 0.4849, 0.1546, 0.4853, 0.002663, 0.6293, 0.002595, 0.5899, 0.2098, 0.5059, 0.2086, 0.4849, 0.1546, 0.6293, 0.1556, 0.002595, 0.5626, 0.02362, 0.5087, 0.1076, 0.5074, 0.1471, 0.5616, 0.5899, 0.2098, 0.59, 0.2853, 0.5067, 0.2857, 0.5059, 0.2086, 0.02362, 0.5087, 0.02443, 0.4316, 0.1078, 0.4319, 0.1076, 0.5074, 0.1416, 0.002595, 0.2541, 0.099, 0.2467, 0.1001, 0.1414, 0.006793, 0.02113, 0.08917, 0.1416, 0.002595, 0.1414, 0.006793, 0.02823, 0.09098, 0.2541, 0.099, 0.2541, 0.2599, 0.2474, 0.2566, 0.2467, 0.1001, 0.002595, 0.2451, 0.02113, 0.08917, 0.02823, 0.09098, 0.009524, 0.2427, 0.2541, 0.2599, 0.2013, 0.3055, 0.1947, 0.3019, 0.2474, 0.2566, 0.04867, 0.2964, 0.002595, 0.2451, 0.009524, 0.2427, 0.0555, 0.2937, 0.1159, 0.4264, 0.05037, 0.3688, 0.05734, 0.3677, 0.1162, 0.4222, 0.19, 0.3799, 0.1159, 0.4264, 0.1162, 0.4222, 0.183, 0.3778, 0.2013, 0.3055, 0.19, 0.3799, 0.183, 0.3778, 0.1947, 0.3019, 0.05037, 0.3688, 0.04867, 0.2964, 0.0555, 0.2937, 0.05734, 0.3677, 0.2835, 0.6938, 0.2835, 0.7411, 0.2593, 0.7175, 0.8239, 0.2696, 0.8239, 0.2933, 0.79, 0.2933, 0.5613, 0.6873, 0.5613, 0.7345, 0.5371, 0.7109, 0.3129, 0.6638, 0.3129, 0.6165, 0.325, 0.6113, 0.325, 0.672, 0.2835, 0.6165, 0.2835, 0.6638, 0.2593, 0.6401, 0.7956, 0.5965, 0.8073, 0.5647, 0.8294, 0.5729, 0.5627, 0.6195, 0.5627, 0.6668, 0.5385, 0.6432, 0.3129, 0.7411, 0.3129, 0.6938, 0.3236, 0.6838, 0.3236, 0.7445, 0.5907, 0.7345, 0.5907, 0.6873, 0.5992, 0.6838, 0.5992, 0.7445, 0.5921, 0.6668, 0.5921, 0.6195, 0.5997, 0.6113, 0.5997, 0.672, 0.6532, 0.6753, 0.6532, 0.608, 0.6595, 0.6113, 0.6595, 0.672, 0.6595, 0.672, 0.6595, 0.6113, 0.8081, 0.6113, 0.8081, 0.672, 0.3785, 0.6753, 0.3785, 0.608, 0.3848, 0.6113, 0.3848, 0.672, 0.6527, 0.7478, 0.6527, 0.6805, 0.6591, 0.6838, 0.6591, 0.7445, 0.3771, 0.7478, 0.3771, 0.6805, 0.3834, 0.6838, 0.3834, 0.7445, 0.3699, 0.7445, 0.3699, 0.6838, 0.3771, 0.6805, 0.3771, 0.7478, 0.6455, 0.7445, 0.6455, 0.6838, 0.6527, 0.6805, 0.6527, 0.7478, 0.3713, 0.672, 0.3713, 0.6113, 0.3785, 0.608, 0.3785, 0.6753, 0.646, 0.672, 0.646, 0.6113, 0.6532, 0.608, 0.6532, 0.6753, 0.6952, 0.3006, 0.6345, 0.3006, 0.6345, 0.2399, 0.6952, 0.2399, 0.3848, 0.672, 0.3848, 0.6113, 0.5333, 0.6113, 0.5333, 0.672, 0.6591, 0.7445, 0.6591, 0.6838, 0.8076, 0.6838, 0.8076, 0.7445, 0.3834, 0.7445, 0.3834, 0.6838, 0.5319, 0.6838, 0.5319, 0.7445, 0.5992, 0.7445, 0.5992, 0.6838, 0.6052, 0.7008, 0.6052, 0.7275, 0.5992, 0.6838, 0.6455, 0.6838, 0.6396, 0.7008, 0.6052, 0.7008, 0.6455, 0.6838, 0.6455, 0.7445, 0.6396, 0.7275, 0.6396, 0.7008, 0.6455, 0.7445, 0.5992, 0.7445, 0.6052, 0.7275, 0.6396, 0.7275, 0.3236, 0.7445, 0.3236, 0.6838, 0.3295, 0.7008, 0.3295, 0.7275, 0.3236, 0.6838, 0.3699, 0.6838, 0.3639, 0.7008, 0.3295, 0.7008, 0.3699, 0.6838, 0.3699, 0.7445, 0.3639, 0.7275, 0.3639, 0.7008, 0.3699, 0.7445, 0.3236, 0.7445, 0.3295, 0.7275, 0.3639, 0.7275, 0.5997, 0.672, 0.5997, 0.6113, 0.6057, 0.6281, 0.6057, 0.6552, 0.5997, 0.6113, 0.646, 0.6113, 0.6401, 0.6281, 0.6057, 0.6281, 0.646, 0.6113, 0.646, 0.672, 0.6401, 0.6552, 0.6401, 0.6281, 0.646, 0.672, 0.5997, 0.672, 0.6057, 0.6552, 0.6401, 0.6552, 0.325, 0.672, 0.325, 0.6113, 0.3309, 0.6281, 0.3309, 0.6552, 0.325, 0.6113, 0.3713, 0.6113, 0.3654, 0.6281, 0.3309, 0.6281, 0.3713, 0.6113, 0.3713, 0.672, 0.3654, 0.6552, 0.3654, 0.6281, 0.3713, 0.672, 0.325, 0.672, 0.3309, 0.6552, 0.3654, 0.6552, 0.6052, 0.7275, 0.6052, 0.7008, 0.6396, 0.7008, 0.6396, 0.7275, 0.3295, 0.7275, 0.3295, 0.7008, 0.3639, 0.7008, 0.3639, 0.7275, 0.6057, 0.6552, 0.6057, 0.6281, 0.6401, 0.6281, 0.6401, 0.6552, 0.3309, 0.6552, 0.3309, 0.6281, 0.3654, 0.6281, 0.3654, 0.6552, 0.3129, 0.7411, 0.2835, 0.7411, 0.2859, 0.727, 0.3105, 0.727, 0.2835, 0.7411, 0.2835, 0.6938, 0.2859, 0.7079, 0.2859, 0.727, 0.2835, 0.6938, 0.3129, 0.6938, 0.3105, 0.7079, 0.2859, 0.7079, 0.3129, 0.6938, 0.3129, 0.7411, 0.3105, 0.727, 0.3105, 0.7079, 0.3129, 0.6638, 0.2835, 0.6638, 0.2859, 0.6497, 0.3105, 0.6497, 0.2835, 0.6638, 0.2835, 0.6165, 0.2859, 0.6306, 0.2859, 0.6497, 0.2835, 0.6165, 0.3129, 0.6165, 0.3105, 0.6306, 0.2859, 0.6306, 0.3129, 0.6165, 0.3129, 0.6638, 0.3105, 0.6497, 0.3105, 0.6306, 0.5907, 0.7345, 0.5613, 0.7345, 0.5637, 0.7204, 0.5883, 0.7204, 0.5613, 0.7345, 0.5613, 0.6873, 0.5637, 0.7014, 0.5637, 0.7204, 0.5613, 0.6873, 0.5907, 0.6873, 0.5883, 0.7014, 0.5637, 0.7014, 0.5907, 0.6873, 0.5907, 0.7345, 0.5883, 0.7204, 0.5883, 0.7014, 0.5921, 0.6668, 0.5627, 0.6668, 0.5651, 0.6527, 0.5897, 0.6527, 0.5627, 0.6668, 0.5627, 0.6195, 0.5651, 0.6336, 0.5651, 0.6527, 0.5627, 0.6195, 0.5921, 0.6195, 0.5897, 0.6336, 0.5651, 0.6336, 0.5921, 0.6195, 0.5921, 0.6668, 0.5897, 0.6527, 0.5897, 0.6336, 0.3105, 0.727, 0.2859, 0.727, 0.2859, 0.7079, 0.3105, 0.7079, 0.3105, 0.6497, 0.2859, 0.6497, 0.2859, 0.6306, 0.3105, 0.6306, 0.5883, 0.7204, 0.5637, 0.7204, 0.5637, 0.7014, 0.5883, 0.7014, 0.5897, 0.6527, 0.5651, 0.6527, 0.5651, 0.6336, 0.5897, 0.6336, 0.7904, 0.5729, 0.7904, 0.5965, 0.7566, 0.5965, 0.7514, 0.5729, 0.7514, 0.5965, 0.7176, 0.5965, 0.7292, 0.5647, 0.7514, 0.5729, 0.7176, 0.5965, 0.8294, 0.5965, 0.7956, 0.5965, 0.8294, 0.5729, 0.8017, 0.2615, 0.8239, 0.2696, 0.79, 0.2933, 0.7682, 0.5647, 0.7904, 0.5729, 0.7566, 0.5965, 0.4057, 0.8384, 0.6467, 0.8146, 0.6227, 0.8384, 0.6467, 0.8621, 0.4057, 0.8384, 0.6227, 0.8384, 0.9449, 0.3195, 0.9449, 0.5617, 0.9236, 0.5354, 0.7986, 0.753, 0.7986, 0.9952, 0.7773, 0.969, 0.9761, 0.5354, 0.9501, 0.5571, 0.9974, 0.3195, 0.9761, 0.5354, 0.9974, 0.3195, 0.9974, 0.5617, 0.9236, 0.5354, 0.8976, 0.5571, 0.9449, 0.3195, 0.7773, 0.969, 0.7513, 0.9906, 0.7986, 0.753, 0.5053, 0.7812, 0.7223, 0.7812, 0.7461, 0.8094, 0.7461, 0.753, 0.7223, 0.7812, 0.5053, 0.7812, 0.8924, 0.562, 0.8679, 0.3462, 0.8924, 0.3195, 0.2593, 0.7812, 0.4764, 0.7812, 0.5001, 0.8094, 0.8431, 0.8238, 0.8676, 0.608, 0.8676, 0.8504, 0.8431, 0.8238, 0.8132, 0.8443, 0.8676, 0.608, 0.8679, 0.3462, 0.8924, 0.562, 0.838, 0.3257, 0.4764, 0.7812, 0.2593, 0.7812, 0.5001, 0.753, 0.5662, 0.8996, 0.5678, 0.8716, 0.5715, 0.8673, 0.5715, 0.9003, 0.558, 0.9336, 0.5662, 0.8996, 0.5715, 0.9003, 0.5619, 0.9376, 0.5402, 0.8754, 0.5067, 0.8868, 0.5028, 0.8827, 0.5388, 0.8696, 0.5678, 0.8716, 0.5402, 0.8754, 0.5388, 0.8696, 0.5715, 0.8673, 0.4985, 0.9207, 0.4969, 0.9487, 0.4932, 0.953, 0.4932, 0.92, 0.5067, 0.8868, 0.4985, 0.9207, 0.4932, 0.92, 0.5028, 0.8827, 0.4969, 0.9487, 0.5245, 0.9449, 0.5259, 0.9508, 0.4932, 0.953, 0.5245, 0.9449, 0.558, 0.9336, 0.5619, 0.9376, 0.5259, 0.9508, 0.2388, 0.7579, 0.2388, 0.7476, 0.2452, 0.7476, 0.2452, 0.7579, 0.76, 0.2524, 0.7559, 0.243, 0.7628, 0.2399, 0.7669, 0.2493, 0.2452, 0.7298, 0.2452, 0.7401, 0.2388, 0.7401, 0.2388, 0.7298, 0.7152, 0.2524, 0.711, 0.243, 0.718, 0.2399, 0.7221, 0.2493, 0.2452, 0.8349, 0.2452, 0.8424, 0.2388, 0.8424, 0.2388, 0.8349, 0.2452, 0.7401, 0.2452, 0.7476, 0.2388, 0.7476, 0.2388, 0.7401, 0.7331, 0.2933, 0.7183, 0.2595, 0.7252, 0.2565, 0.74, 0.2902, 0.7183, 0.2595, 0.7152, 0.2524, 0.7221, 0.2493, 0.7252, 0.2565, 0.2452, 0.8424, 0.2452, 0.8793, 0.2388, 0.8793, 0.2388, 0.8424, 0.2452, 0.7298, 0.2388, 0.7298, 0.2388, 0.7137, 0.2452, 0.7137, 0.7779, 0.2933, 0.7631, 0.2595, 0.7701, 0.2565, 0.7849, 0.2902, 0.7631, 0.2595, 0.76, 0.2524, 0.7669, 0.2493, 0.7701, 0.2565, 0.2388, 0.8349, 0.2388, 0.798, 0.2452, 0.798, 0.2452, 0.8349, 0.2388, 0.7579, 0.2452, 0.7579, 0.2452, 0.7741, 0.2388, 0.7741, 0.2452, 0.7058, 0.2452, 0.7137, 0.2388, 0.7137, 0.2388, 0.7058, 0.2388, 0.7819, 0.2388, 0.7741, 0.2452, 0.7741, 0.2452, 0.7819, 0.7152, 0.2524, 0.7183, 0.2595, 0.7035, 0.266, 0.7004, 0.2588, 0.7701, 0.2565, 0.7669, 0.2493, 0.7817, 0.2428, 0.7849, 0.25, 0.2452, 0.798, 0.2388, 0.798, 0.2388, 0.7819, 0.2452, 0.7819, 0.76, 0.2524, 0.7631, 0.2595, 0.7484, 0.266, 0.7452, 0.2588, 0.7252, 0.2565, 0.7221, 0.2493, 0.7369, 0.2428, 0.74, 0.25, 0.2388, 0.6897, 0.2452, 0.6897, 0.2452, 0.7058, 0.2388, 0.7058, 0.3299, 0.904, 0.2664, 0.904, 0.2664, 0.8203, 0.3299, 0.8203, 0.3934, 0.904, 0.3299, 0.904, 0.3299, 0.8203, 0.3934, 0.8203, 0.002595, 0.8992, 0.08624, 0.8992, 0.08624, 0.9562, 0.002595, 0.9562, 0.002595, 0.8422, 0.08624, 0.8422, 0.08624, 0.8992, 0.002595, 0.8992, 0.3299, 0.8203, 0.2664, 0.8203, 0.2707, 0.8146, 0.3276, 0.8171, 0.3934, 0.8203, 0.3299, 0.8203, 0.3322, 0.8171, 0.3891, 0.8146, 0.2664, 0.8203, 0.2664, 0.904, 0.2593, 0.904, 0.2593, 0.8203, 0.3934, 0.904, 0.3934, 0.8203, 0.4005, 0.8203, 0.4005, 0.904, 0.2664, 0.904, 0.3299, 0.904, 0.3276, 0.9072, 0.2707, 0.9097, 0.3299, 0.904, 0.3934, 0.904, 0.3891, 0.9097, 0.3322, 0.9072])
me_cube_006.materials.append(mat_texture)
me_cube_006.use_remesh_fix_poles = True
me_cube_006.use_remesh_preserve_attributes = False
me_cube_006.update()

# ---- objects
ob_cube_004 = bpy.data.objects.new('Cube.004', me_cube_006)

# ---- transforms, parenting, visibility, modifiers, constraints
ob_cube_004.location = (0.0, 0.0, 0.0)

# ---- collection membership
col_collection.objects.link(ob_cube_004)

# ---- scene / render settings (as saved in the file)
scene.frame_start = 1; scene.frame_end = 250; scene.frame_set(0)
scene.render.engine = 'BLENDER_EEVEE_NEXT'
scene.render.use_motion_blur = True
scene.cycles.sampling_pattern = 'TABULATED_SOBOL'
scene.cycles.use_light_tree = False
scene.cycles.bake_type = 'DIFFUSE'
scene.eevee.use_gtao = True
scene.eevee.use_raytracing = True
scene.view_settings.view_transform = 'Filmic'
bpy.context.view_layer.update()

# ---- added for rendering (the .blend has no active camera and no usable light): camera, sun
cam_auto = bpy.data.cameras.new('AutoCamera')
cam_auto.lens = 50.0
cam_auto.sensor_width = 36.0
cam_auto.clip_end = 1122.02
ob_auto_camera = bpy.data.objects.new('AutoCamera', cam_auto)
scene.collection.objects.link(ob_auto_camera)
ob_auto_camera.location = (63.9331, -85.5962, 77.6929)
ob_auto_camera.rotation_euler = (1.09748, -7.21219e-08, 0.694738)
scene.camera = ob_auto_camera
light_auto_sun = bpy.data.lights.new('AutoSun', 'SUN')
light_auto_sun.energy = 3.0
light_auto_sun.angle = 0.0523599
ob_auto_sun = bpy.data.objects.new('AutoSun', light_auto_sun)
scene.collection.objects.link(ob_auto_sun)
ob_auto_sun.rotation_euler = (0.872665, 0.174533, 0.523599)
bpy.context.view_layer.update()
